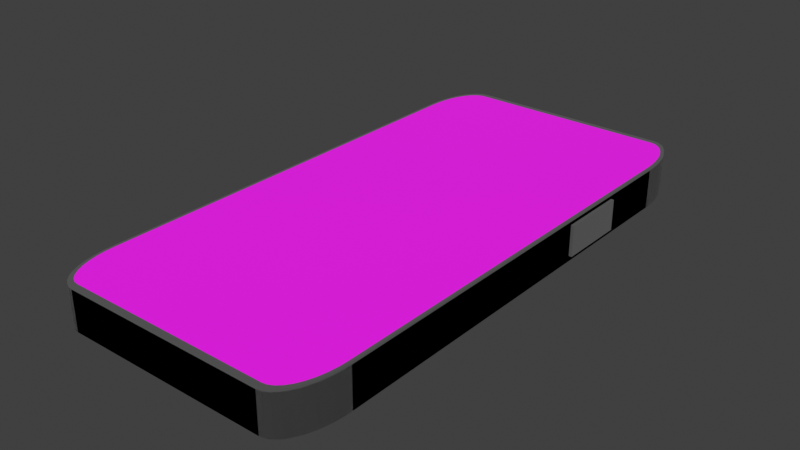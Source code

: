 # Source: phone.blend  (saved by Blender 4.4.32; exported with 4.5.12 LTS)
import bpy
from mathutils import Matrix  # noqa: F401  (used for matrix-valued properties, if any)

bpy.ops.wm.read_factory_settings(use_empty=True)
scene = bpy.context.scene
scene.name = 'Scene'

# ---- collections
col_collection = bpy.data.collections.new('Collection'); scene.collection.children.link(col_collection)

# ---- images (referenced by path relative to the original .blend; pixels are not part of the script)
import os
ASSET_DIR = os.environ.get("B2B_ASSET_DIR", "")  # directory of the original .blend (textures are referenced by path, not embedded)
HERE = os.path.dirname(os.path.abspath(__file__))  # packed textures are extracted next to this script under _unpacked/

def load_image(name, relpath, width, height, colorspace="sRGB"):
    """Load a texture the original file referenced (path relative to the .blend, or extracted next to this script)."""
    p = next((c for c in (os.path.join(HERE, relpath), os.path.join(ASSET_DIR, relpath)) if relpath and os.path.exists(c)), "")
    if p:
        img = bpy.data.images.load(p, check_existing=True)
        img.name = name
    else:  # same state as the original file: an image datablock whose file is absent (Cycles renders it pink)
        img = bpy.data.images.new(name, width, height)
        img.source = "FILE"
        img.filepath = "//" + (relpath or name)
    img.colorspace_settings.name = colorspace
    return img
img_phone_png = load_image('phone.png', 'phone.png', 1024, 1024, 'sRGB')

# ---- materials (node trees are filled in below, after node groups)
mat_phone = bpy.data.materials.new('phone')
mat_phone.alpha_threshold = 0.0
mat_phone.roughness = 0.5
mat_phone.line_color = (0.0, 0.0, 0.0, 1.0)
mat_front = bpy.data.materials.new('front')
mat_back = bpy.data.materials.new('back')

# ---- material node trees
mat_phone.use_nodes = True; mat_phone.node_tree.nodes.clear()
_N = mat_phone.node_tree.nodes; _L = mat_phone.node_tree.links
n0 = _N.new('ShaderNodeOutputMaterial'); n0.name = 'Material Output'; n0.location = (300, 300)
n1 = _N.new('ShaderNodeBsdfPrincipled'); n1.name = 'Principled BSDF'; n1.location = (10, 300)
n1.inputs[0].default_value = (0.0, 0.0, 0.0, 1.0)
n1.inputs[2].default_value = 1.0
n1.inputs[3].default_value = 2.85
n2 = _N.new('ShaderNodeTexImage'); n2.name = 'Image Texture'; n2.location = (-280, 275)
n2.image = img_phone_png
_L.new(n1.outputs[0], n0.inputs[0])
n0.is_active_output = True
mat_front.use_nodes = True; mat_front.node_tree.nodes.clear()
_N = mat_front.node_tree.nodes; _L = mat_front.node_tree.links
n0 = _N.new('ShaderNodeBsdfPrincipled'); n0.name = 'Principled BSDF'; n0.location = (10, 300)
n0.inputs[2].default_value = 1.0
n1 = _N.new('ShaderNodeOutputMaterial'); n1.name = 'Material Output'; n1.location = (300, 300)
n2 = _N.new('ShaderNodeTexImage'); n2.name = 'Image Texture'; n2.location = (-354, 195)
n2.image = img_phone_png
_L.new(n0.outputs[0], n1.inputs[0])
_L.new(n2.outputs[0], n0.inputs[0])
n1.is_active_output = True
mat_back.use_nodes = True; mat_back.node_tree.nodes.clear()
_N = mat_back.node_tree.nodes; _L = mat_back.node_tree.links
n0 = _N.new('ShaderNodeBsdfPrincipled'); n0.name = 'Principled BSDF'; n0.location = (10, 300)
n0.inputs[2].default_value = 1.0
n1 = _N.new('ShaderNodeOutputMaterial'); n1.name = 'Material Output'; n1.location = (300, 300)
n2 = _N.new('ShaderNodeTexImage'); n2.name = 'Image Texture'; n2.location = (-304, 227)
n2.image = img_phone_png
_L.new(n0.outputs[0], n1.inputs[0])
_L.new(n2.outputs[0], n0.inputs[0])
n1.is_active_output = True

# ---- world
world_world = bpy.data.worlds.new('World'); scene.world = world_world
world_world.use_nodes = True; world_world.node_tree.nodes.clear()
_N = world_world.node_tree.nodes; _L = world_world.node_tree.links
n0 = _N.new('ShaderNodeOutputWorld'); n0.name = 'World Output'; n0.location = (300, 300)
n1 = _N.new('ShaderNodeBackground'); n1.name = 'Background'; n1.location = (10, 300)
n1.inputs[0].default_value = (0.05088, 0.05088, 0.05088, 1.0)
_L.new(n1.outputs[0], n0.inputs[0])
n0.is_active_output = True
world_world.color = (0.05088, 0.05088, 0.05088)
world_world.sun_shadow_jitter_overblur = 0.0

# ---- meshes
me_cube = bpy.data.meshes.new('Cube')
me_cube.from_pydata([(0.0, 1.0, -1.0), (0.799, 0.979, 1.0), (1.012, 0.8076, 1.0), (0.9866, 0.8751, 1.0), (0.9651, 0.9047, 1.0), (0.9386, 0.9302, 1.0), (0.8374, 0.9758, 1.0), (0.7999, 1.0, -1.0), (1.036, 0.5096, -0.7378), (0.8409, 0.9965, -1.0), (0.8808, 0.9862, -1.0), (0.9181, 0.9694, -1.0), (0.9519, 0.9466, -1.0), (0.9811, 0.9185, -1.0), (1.005, 0.8859, -1.0), (1.022, 0.8498, -1.0), (1.033, 0.8114, -1.0), (1.015, -0.7708, 1.0), (0.9079, -0.951, 1.0), (0.9386, -0.9302, 1.0), (0.9866, -0.8751, 1.0), (1.036, -0.7718, -1.0), (0.7999, -1.0, -1.0), (1.033, -0.8114, -1.0), (1.022, -0.8498, -1.0), (1.005, -0.8859, -1.0), (0.9811, -0.9185, -1.0), (0.9519, -0.9466, -1.0), (0.9181, -0.9694, -1.0), (0.8808, -0.9862, -1.0), (0.8409, -0.9965, -1.0), (-0.8374, 0.9758, 1.0), (-0.9866, 0.8751, 1.0), (-1.012, 0.8076, 1.0), (-0.7999, 1.0, -1.0), (-1.033, 0.8114, -1.0), (-1.022, 0.8498, -1.0), (-1.005, 0.8859, -1.0), (-0.9811, 0.9185, -1.0), (-0.9519, 0.9466, -1.0), (-0.9181, 0.9694, -1.0), (-0.8808, 0.9862, -1.0), (-0.8409, 0.9965, -1.0), (-1.012, -0.8076, 1.0), (-1.002, -0.8424, 1.0), (-0.9386, -0.9302, 1.0), (-0.8374, -0.9758, 1.0), (-0.7999, -1.0, -1.0), (-0.8409, -0.9965, -1.0), (-0.8808, -0.9862, -1.0), (-0.9181, -0.9694, -1.0), (-0.9519, -0.9466, -1.0), (-0.9811, -0.9185, -1.0), (-1.005, -0.8859, -1.0), (-1.022, -0.8498, -1.0), (-1.033, -0.8114, -1.0), (-0.7999, 1.0, 1.0), (0.0, 1.0, 1.0), (1.033, 0.8114, 1.0), (1.036, 0.5096, 0.7378), (1.022, 0.8498, 1.0), (1.005, 0.8859, 1.0), (0.9811, 0.9185, 1.0), (0.9519, 0.9466, 1.0), (0.9181, 0.9694, 1.0), (0.8808, 0.9862, 1.0), (0.8409, 0.9965, 1.0), (0.7999, 1.0, 1.0), (-0.7999, -1.0, 1.0), (-0.8409, -0.9965, 1.0), (-0.8808, -0.9862, 1.0), (-0.9181, -0.9694, 1.0), (-0.9519, -0.9466, 1.0), (-0.9811, -0.9185, 1.0), (-1.005, -0.8859, 1.0), (-1.022, -0.8498, 1.0), (-1.033, -0.8114, 1.0), (0.8409, -0.9965, 1.0), (0.7999, -1.0, 1.0), (0.8808, -0.9862, 1.0), (0.9181, -0.9694, 1.0), (0.9519, -0.9466, 1.0), (0.9811, -0.9185, 1.0), (1.005, -0.8859, 1.0), (1.022, -0.8498, 1.0), (1.033, -0.8114, 1.0), (1.036, -0.7718, 1.0), (-0.8409, 0.9965, 1.0), (-0.8808, 0.9862, 1.0), (-0.9181, 0.9694, 1.0), (-0.9519, 0.9466, 1.0), (-0.9811, 0.9185, 1.0), (-1.005, 0.8859, 1.0), (-1.022, 0.8498, 1.0), (-1.033, 0.8114, 1.0), (1.015, 0.7708, 1.0), (1.002, 0.8424, 1.0), (-0.799, -0.979, 1.0), (-0.9651, -0.9047, 1.0), (0.799, -0.979, 1.0), (0.9651, -0.9047, 1.0), (1.012, -0.8076, 1.0), (-0.8738, 0.9664, 1.0), (-0.9386, 0.9302, 1.0), (-0.9651, 0.9047, 1.0), (-1.015, 0.7708, 1.0), (-0.799, 0.979, 1.0), (0.0, 0.979, 1.0), (0.9079, 0.951, 1.0), (0.8738, 0.9664, 1.0), (-0.8738, -0.9664, 1.0), (-0.9079, -0.951, 1.0), (-0.9866, -0.8751, 1.0), (-1.015, -0.7708, 1.0), (0.8374, -0.9758, 1.0), (0.8738, -0.9664, 1.0), (1.002, -0.8424, 1.0), (-0.9079, 0.951, 1.0), (-1.002, 0.8424, 1.0), (0.7999, 1.0, 0.8948), (8.989e-11, 1.0, 0.8948), (1.036, 0.7718, 0.8948), (1.033, 0.8114, 0.8948), (1.022, 0.8498, 0.8948), (1.005, 0.8859, 0.8948), (0.9811, 0.9185, 0.8948), (0.9519, 0.9466, 0.8948), (0.9181, 0.9694, 0.8948), (0.8808, 0.9862, 0.8948), (0.8409, 0.9965, 0.8948), (-0.8409, -0.9965, 0.8948), (-0.7999, -1.0, 0.8948), (-0.8808, -0.9862, 0.8948), (-0.9181, -0.9694, 0.8948), (-0.9519, -0.9466, 0.8948), (-0.9811, -0.9185, 0.8948), (-1.005, -0.8859, 0.8948), (-1.022, -0.8498, 0.8948), (-1.033, -0.8114, 0.8948), (-1.036, -0.7718, 0.8948), (0.7999, -1.0, 0.8948), (0.8409, -0.9965, 0.8948), (0.8808, -0.9862, 0.8948), (0.9181, -0.9694, 0.8948), (0.9519, -0.9466, 0.8948), (0.9811, -0.9185, 0.8948), (1.005, -0.8859, 0.8948), (1.022, -0.8498, 0.8948), (1.033, -0.8114, 0.8948), (1.036, -0.7718, 0.8948), (-0.7999, 1.0, 0.8948), (-0.8409, 0.9965, 0.8948), (-0.8808, 0.9862, 0.8948), (-0.9181, 0.9694, 0.8948), (-0.9519, 0.9466, 0.8948), (-0.9811, 0.9185, 0.8948), (-1.005, 0.8859, 0.8948), (-1.022, 0.8498, 0.8948), (-1.033, 0.8114, 0.8948), (-1.036, 0.7718, 0.8948), (1.036, 0.2622, -0.7378), (1.036, 0.2622, 0.7378), (1.015, 0.0, 1.0), (1.036, 0.0, 0.8948), (-1.036, -0.7718, 1.0), (-1.036, -0.7718, -1.0), (-1.036, 0.7718, -1.0), (-1.036, 0.7718, 1.0), (-1.036, 0.6251, -0.4776), (-1.036, 0.631, -0.4717), (-1.036, 0.6326, -0.4834), (-1.036, 0.6259, -0.4776), (-1.036, 0.6268, -0.4774), (-1.036, 0.6276, -0.4771), (-1.036, 0.6283, -0.4767), (-1.036, 0.629, -0.4762), (-1.036, 0.6296, -0.4756), (-1.036, 0.6301, -0.4749), (-1.036, 0.6305, -0.4741), (-1.036, 0.6308, -0.4733), (-1.036, 0.631, -0.4725), (-1.036, 0.1322, -0.4717), (-1.036, 0.1382, -0.4776), (-1.036, 0.1271, -0.4806), (-1.036, 0.1323, -0.4725), (-1.036, 0.1325, -0.4733), (-1.036, 0.1328, -0.4741), (-1.036, 0.1332, -0.4749), (-1.036, 0.1337, -0.4756), (-1.036, 0.1343, -0.4762), (-1.036, 0.135, -0.4767), (-1.036, 0.1357, -0.4771), (-1.036, 0.1365, -0.4774), (-1.036, 0.1373, -0.4776), (-1.036, 0.1382, 0.4776), (-1.036, 0.1322, 0.4717), (-1.036, 0.1271, 0.4806), (-1.036, 0.1373, 0.4776), (-1.036, 0.1365, 0.4774), (-1.036, 0.1357, 0.4771), (-1.036, 0.135, 0.4767), (-1.036, 0.1343, 0.4762), (-1.036, 0.1337, 0.4756), (-1.036, 0.1332, 0.4749), (-1.036, 0.1328, 0.4741), (-1.036, 0.1325, 0.4733), (-1.036, 0.1323, 0.4725), (-1.036, 0.631, 0.4717), (-1.036, 0.6251, 0.4776), (-1.036, 0.6326, 0.4834), (-1.036, 0.631, 0.4725), (-1.036, 0.6308, 0.4733), (-1.036, 0.6305, 0.4741), (-1.036, 0.6301, 0.4749), (-1.036, 0.6296, 0.4756), (-1.036, 0.629, 0.4762), (-1.036, 0.6283, 0.4767), (-1.036, 0.6276, 0.4771), (-1.036, 0.6268, 0.4774), (-1.036, 0.6259, 0.4776), (-1.064, 0.1322, 0.4717), (-1.064, 0.1382, 0.4776), (-1.064, 0.1323, 0.4725), (-1.064, 0.1325, 0.4733), (-1.064, 0.1328, 0.4741), (-1.064, 0.1332, 0.4749), (-1.064, 0.1337, 0.4756), (-1.064, 0.1343, 0.4762), (-1.064, 0.135, 0.4767), (-1.064, 0.1357, 0.4771), (-1.064, 0.1365, 0.4774), (-1.064, 0.1373, 0.4776), (-1.064, 0.1382, -0.4776), (-1.064, 0.1322, -0.4717), (-1.064, 0.1373, -0.4776), (-1.064, 0.1365, -0.4774), (-1.064, 0.1357, -0.4771), (-1.064, 0.135, -0.4767), (-1.064, 0.1343, -0.4762), (-1.064, 0.1337, -0.4756), (-1.064, 0.1332, -0.4749), (-1.064, 0.1328, -0.4741), (-1.064, 0.1325, -0.4733), (-1.064, 0.1323, -0.4725), (-1.064, 0.631, -0.4717), (-1.064, 0.6251, -0.4776), (-1.064, 0.631, -0.4725), (-1.064, 0.6308, -0.4733), (-1.064, 0.6305, -0.4741), (-1.064, 0.6301, -0.4749), (-1.064, 0.6296, -0.4756), (-1.064, 0.629, -0.4762), (-1.064, 0.6283, -0.4767), (-1.064, 0.6276, -0.4771), (-1.064, 0.6268, -0.4774), (-1.064, 0.6259, -0.4776), (-1.064, 0.6251, 0.4776), (-1.064, 0.631, 0.4717), (-1.064, 0.6259, 0.4776), (-1.064, 0.6268, 0.4774), (-1.064, 0.6276, 0.4771), (-1.064, 0.6283, 0.4767), (-1.064, 0.629, 0.4762), (-1.064, 0.6296, 0.4756), (-1.064, 0.6301, 0.4749), (-1.064, 0.6305, 0.4741), (-1.064, 0.6308, 0.4733), (-1.064, 0.631, 0.4725), (1.036, 0.7718, 1.0), (1.036, 0.7718, -1.0), (1.036, 0.0, -1.0), (1.036, 0.0, 1.0), (1.059, 0.5096, 0.7378), (1.059, 0.5096, -0.7378), (1.059, 0.2622, -0.7378), (1.059, 0.2622, 0.7378), (0.7999, 1.0, -0.9613), (1.339e-10, 1.0, -0.9613), (1.036, 0.7718, -0.9613), (1.033, 0.8114, -0.9613), (1.022, 0.8498, -0.9613), (1.005, 0.8859, -0.9613), (0.9811, 0.9185, -0.9613), (0.9519, 0.9466, -0.9613), (0.9181, 0.9694, -0.9613), (0.8808, 0.9862, -0.9613), (0.8409, 0.9965, -0.9613), (-0.8409, -0.9965, -0.9613), (-0.7999, -1.0, -0.9613), (-0.8808, -0.9862, -0.9613), (-0.9181, -0.9694, -0.9613), (-0.9519, -0.9466, -0.9613), (-0.9811, -0.9185, -0.9613), (-1.005, -0.8859, -0.9613), (-1.022, -0.8498, -0.9613), (-1.033, -0.8114, -0.9613), (-1.036, -0.7718, -0.9613), (0.7999, -1.0, -0.9613), (0.8409, -0.9965, -0.9613), (0.8808, -0.9862, -0.9613), (0.9181, -0.9694, -0.9613), (0.9519, -0.9466, -0.9613), (0.9811, -0.9185, -0.9613), (1.005, -0.8859, -0.9613), (1.022, -0.8498, -0.9613), (1.033, -0.8114, -0.9613), (1.036, -0.7718, -0.9613), (-0.7999, 1.0, -0.9613), (-0.8409, 0.9965, -0.9613), (-0.8808, 0.9862, -0.9613), (-0.9181, 0.9694, -0.9613), (-0.9519, 0.9466, -0.9613), (-0.9811, 0.9185, -0.9613), (-1.005, 0.8859, -0.9613), (-1.022, 0.8498, -0.9613), (-1.033, 0.8114, -0.9613), (-1.036, 0.7718, -0.9613), (1.036, 0.0, -0.9613)], [], [(12, 13, 125, 126), (232, 234, 235, 236, 237, 238, 239, 240, 241, 242, 243, 233, 220, 222, 223, 224, 225, 226, 227, 228, 229, 230, 231, 221, 256, 258, 259, 260, 261, 262, 263, 264, 265, 266, 267, 257, 244, 246, 247, 248, 249, 250, 251, 252, 253, 254, 255, 245), (34, 56, 57, 0), (22, 78, 68, 47), (270, 271, 86, 21), (268, 269, 16, 58), (58, 16, 15, 60), (60, 15, 14, 61), (61, 14, 13, 62), (62, 13, 12, 63), (63, 12, 11, 64), (64, 11, 10, 65), (65, 10, 9, 66), (66, 9, 7, 67), (47, 68, 69, 48), (48, 69, 70, 49), (49, 70, 71, 50), (50, 71, 72, 51), (51, 72, 73, 52), (52, 73, 74, 53), (53, 74, 75, 54), (54, 75, 76, 55), (55, 76, 164, 165), (78, 22, 30, 77), (77, 30, 29, 79), (79, 29, 28, 80), (80, 28, 27, 81), (81, 27, 26, 82), (82, 26, 25, 83), (83, 25, 24, 84), (84, 24, 23, 85), (85, 23, 21, 86), (56, 34, 42, 87), (87, 42, 41, 88), (88, 41, 40, 89), (89, 40, 39, 90), (90, 39, 38, 91), (91, 38, 37, 92), (92, 37, 36, 93), (93, 36, 35, 94), (94, 35, 166, 167), (0, 57, 67, 7), (106, 107, 57, 56), (2, 95, 268, 58), (96, 2, 58, 60), (3, 96, 60, 61), (4, 3, 61, 62), (5, 4, 62, 63), (108, 5, 63, 64), (109, 108, 64, 65), (6, 109, 65, 66), (1, 6, 66, 67), (97, 46, 69, 68), (46, 110, 70, 69), (110, 111, 71, 70), (111, 45, 72, 71), (45, 98, 73, 72), (98, 112, 74, 73), (112, 44, 75, 74), (44, 43, 76, 75), (43, 113, 164, 76), (114, 99, 78, 77), (115, 114, 77, 79), (18, 115, 79, 80), (19, 18, 80, 81), (100, 19, 81, 82), (20, 100, 82, 83), (116, 20, 83, 84), (101, 116, 84, 85), (17, 101, 85, 86), (31, 106, 56, 87), (102, 31, 87, 88), (117, 102, 88, 89), (103, 117, 89, 90), (104, 103, 90, 91), (32, 104, 91, 92), (118, 32, 92, 93), (33, 118, 93, 94), (105, 33, 94, 167), (107, 1, 67, 57), (162, 17, 86, 271), (113, 105, 167, 164), (99, 97, 68, 78), (95, 2, 96, 3, 4, 5, 108, 109, 6, 1, 107, 106, 31, 102, 117, 103, 104, 32, 118, 33, 105, 113, 43, 44, 112, 98, 45, 111, 110, 46, 97, 99, 114, 115, 18, 19, 100, 20, 116, 101, 17, 162), (125, 124, 281, 282), (51, 52, 135, 134), (39, 40, 153, 154), (47, 48, 130, 131), (21, 23, 148, 149), (16, 269, 121, 122), (166, 35, 158, 159), (26, 27, 144, 145), (11, 12, 126, 127), (52, 53, 136, 135), (38, 39, 154, 155), (30, 22, 140, 141), (34, 0, 120, 150), (15, 16, 122, 123), (48, 49, 132, 130), (42, 34, 150, 151), (25, 26, 145, 146), (10, 11, 127, 128), (270, 21, 149, 163), (53, 54, 137, 136), (37, 38, 155, 156), (29, 30, 141, 142), (14, 15, 123, 124), (49, 50, 133, 132), (41, 42, 151, 152), (24, 25, 146, 147), (9, 10, 128, 129), (54, 55, 138, 137), (36, 37, 156, 157), (28, 29, 142, 143), (165, 166, 159, 139), (13, 14, 124, 125), (50, 51, 134, 133), (0, 7, 119, 120), (40, 41, 152, 153), (22, 47, 131, 140), (23, 24, 147, 148), (7, 9, 129, 119), (55, 165, 139, 138), (35, 36, 157, 158), (27, 28, 143, 144), (269, 270, 163, 121), (95, 162, 271, 268), (161, 160, 274, 275), (209, 208, 194, 196, 164, 167), (168, 182, 232, 245), (194, 208, 256, 221), (181, 195, 220, 233), (196, 195, 181, 183, 165, 164), (183, 182, 168, 170, 166, 165), (170, 169, 207, 209, 167, 166), (168, 171, 170), (171, 172, 170), (172, 173, 170), (173, 174, 170), (174, 175, 170), (175, 176, 170), (176, 177, 170), (177, 178, 170), (178, 179, 170), (179, 180, 170), (180, 169, 170), (181, 184, 183), (184, 185, 183), (185, 186, 183), (186, 187, 183), (187, 188, 183), (188, 189, 183), (189, 190, 183), (190, 191, 183), (191, 192, 183), (192, 193, 183), (193, 182, 183), (194, 197, 196), (197, 198, 196), (198, 199, 196), (199, 200, 196), (200, 201, 196), (201, 202, 196), (202, 203, 196), (203, 204, 196), (204, 205, 196), (205, 206, 196), (206, 195, 196), (207, 210, 209), (210, 211, 209), (211, 212, 209), (212, 213, 209), (213, 214, 209), (214, 215, 209), (215, 216, 209), (216, 217, 209), (217, 218, 209), (218, 219, 209), (219, 208, 209), (207, 257, 267, 210), (210, 267, 266, 211), (211, 266, 265, 212), (212, 265, 264, 213), (213, 264, 263, 214), (214, 263, 262, 215), (215, 262, 261, 216), (216, 261, 260, 217), (217, 260, 259, 218), (218, 259, 258, 219), (219, 258, 256, 208), (220, 195, 206, 222), (222, 206, 205, 223), (223, 205, 204, 224), (224, 204, 203, 225), (225, 203, 202, 226), (226, 202, 201, 227), (227, 201, 200, 228), (228, 200, 199, 229), (229, 199, 198, 230), (230, 198, 197, 231), (231, 197, 194, 221), (232, 182, 193, 234), (234, 193, 192, 235), (235, 192, 191, 236), (236, 191, 190, 237), (237, 190, 189, 238), (238, 189, 188, 239), (239, 188, 187, 240), (240, 187, 186, 241), (241, 186, 185, 242), (242, 185, 184, 243), (243, 184, 181, 233), (244, 169, 180, 246), (246, 180, 179, 247), (247, 179, 178, 248), (248, 178, 177, 249), (249, 177, 176, 250), (250, 176, 175, 251), (251, 175, 174, 252), (252, 174, 173, 253), (253, 173, 172, 254), (254, 172, 171, 255), (255, 171, 168, 245), (207, 169, 244, 257), (59, 8, 269, 268), (8, 160, 270, 269), (161, 59, 268, 271), (160, 161, 271, 270), (273, 272, 275, 274), (160, 8, 273, 274), (59, 161, 275, 272), (8, 59, 272, 273), (316, 315, 314, 313, 312, 311, 310, 309, 308, 307, 277, 276, 286, 285, 284, 283, 282, 281, 280, 279, 278, 317, 306, 305, 304, 303, 302, 301, 300, 299, 298, 297, 288, 287, 289, 290, 291, 292, 293, 294, 295, 296), (154, 153, 310, 311), (138, 139, 296, 295), (126, 125, 282, 283), (155, 154, 311, 312), (141, 140, 297, 298), (127, 126, 283, 284), (156, 155, 312, 313), (163, 149, 306, 317), (142, 141, 298, 299), (128, 127, 284, 285), (157, 156, 313, 314), (143, 142, 299, 300), (129, 128, 285, 286), (158, 157, 314, 315), (144, 143, 300, 301), (119, 129, 286, 276), (159, 158, 315, 316), (145, 144, 301, 302), (131, 130, 287, 288), (150, 120, 277, 307), (146, 145, 302, 303), (130, 132, 289, 287), (121, 163, 317, 278), (147, 146, 303, 304), (132, 133, 290, 289), (139, 159, 316, 296), (148, 147, 304, 305), (133, 134, 291, 290), (140, 131, 288, 297), (120, 119, 276, 277), (149, 148, 305, 306), (134, 135, 292, 291), (122, 121, 278, 279), (151, 150, 307, 308), (135, 136, 293, 292), (123, 122, 279, 280), (152, 151, 308, 309), (136, 137, 294, 293), (124, 123, 280, 281), (153, 152, 309, 310), (137, 138, 295, 294)])
me_cube.polygons.foreach_set('material_index', [0, 0, 0, 0, 0, 0, 0, 0, 0, 0, 0, 0, 0, 0, 0, 0, 0, 0, 0, 0, 0, 0, 0, 0, 0, 0, 0, 0, 0, 0, 0, 0, 0, 0, 0, 0, 0, 0, 0, 0, 0, 0, 0, 0, 0, 0, 0, 0, 0, 0, 0, 0, 0, 0, 0, 0, 0, 0, 0, 0, 0, 0, 0, 0, 0, 0, 0, 0, 0, 0, 0, 0, 0, 0, 0, 0, 0, 0, 0, 0, 0, 0, 0, 1, 0, 0, 0, 0, 0, 0, 0, 0, 0, 0, 0, 0, 0, 0, 0, 0, 0, 0, 0, 0, 0, 0, 0, 0, 0, 0, 0, 0, 0, 0, 0, 0, 0, 0, 0, 0, 0, 0, 0, 0, 0, 0, 0, 0, 0, 0, 0, 0, 0, 0, 0, 0, 0, 0, 0, 0, 0, 0, 0, 0, 0, 0, 0, 0, 0, 0, 0, 0, 0, 0, 0, 0, 0, 0, 0, 0, 0, 0, 0, 0, 0, 0, 0, 0, 0, 0, 0, 0, 0, 0, 0, 0, 0, 0, 0, 0, 0, 0, 0, 0, 0, 0, 0, 0, 0, 0, 0, 0, 0, 0, 0, 0, 0, 0, 0, 0, 0, 0, 0, 0, 0, 0, 0, 0, 0, 0, 0, 0, 0, 0, 0, 0, 0, 0, 0, 0, 0, 0, 0, 0, 0, 0, 0, 0, 0, 0, 0, 0, 2, 0, 0, 0, 0, 0, 0, 0, 0, 0, 0, 0, 0, 0, 0, 0, 0, 0, 0, 0, 0, 0, 0, 0, 0, 0, 0, 0, 0, 0, 0, 0, 0, 0, 0, 0, 0, 0, 0, 0, 0, 0])
_uv = me_cube.uv_layers.new(name='UVMap')
_uv.uv.foreach_set('vector', [0.375, 0.4898, 0.375, 0.5102, 0.375, 0.5102, 0.375, 0.4898, 0.4403, 0.09457, 0.4403, 0.09446, 0.4403, 0.09436, 0.4403, 0.09426, 0.4403, 0.09417, 0.4404, 0.09408, 0.4406, 0.09389, 0.4406, 0.09386, 0.4407, 0.09385, 0.4408, 0.09383, 0.4409, 0.09383, 0.441, 0.09382, 0.559, 0.09382, 0.5591, 0.09383, 0.5592, 0.09383, 0.5593, 0.09385, 0.5594, 0.09386, 0.5594, 0.09389, 0.5596, 0.09408, 0.5597, 0.09417, 0.5597, 0.09426, 0.5597, 0.09436, 0.5597, 0.09446, 0.5597, 0.09457, 0.5597, 0.1554, 0.5597, 0.1555, 0.5597, 0.1556, 0.5597, 0.1557, 0.5597, 0.1558, 0.5596, 0.1559, 0.5594, 0.1561, 0.5594, 0.1561, 0.5593, 0.1562, 0.5592, 0.1562, 0.5591, 0.1562, 0.559, 0.1562, 0.441, 0.1562, 0.4409, 0.1562, 0.4408, 0.1562, 0.4407, 0.1562, 0.4406, 0.1561, 0.4406, 0.1561, 0.4404, 0.1559, 0.4403, 0.1558, 0.4403, 0.1557, 0.4403, 0.1556, 0.4403, 0.1555, 0.4403, 0.1554, 0.375, 0.2785, 0.625, 0.2785, 0.625, 0.375, 0.375, 0.375, 0.375, 0.7785, 0.625, 0.7785, 0.625, 0.9715, 0.375, 0.9715, 0.375, 0.625, 0.625, 0.625, 0.625, 0.7215, 0.375, 0.7215, 0.625, 0.5285, 0.375, 0.5285, 0.375, 0.5236, 0.625, 0.5236, 0.625, 0.5236, 0.375, 0.5236, 0.375, 0.5188, 0.625, 0.5188, 0.625, 0.5188, 0.375, 0.5188, 0.375, 0.5143, 0.625, 0.5143, 0.625, 0.5143, 0.375, 0.5143, 0.375, 0.5102, 0.625, 0.5102, 0.625, 0.5102, 0.375, 0.5102, 0.375, 0.4898, 0.625, 0.4898, 0.625, 0.4898, 0.375, 0.4898, 0.375, 0.4857, 0.625, 0.4857, 0.625, 0.4857, 0.375, 0.4857, 0.375, 0.4812, 0.625, 0.4812, 0.625, 0.4812, 0.375, 0.4812, 0.375, 0.4764, 0.625, 0.4764, 0.625, 0.4764, 0.375, 0.4764, 0.375, 0.4715, 0.625, 0.4715, 0.375, 0.9715, 0.625, 0.9715, 0.625, 0.9764, 0.375, 0.9764, 0.375, 0.9764, 0.625, 0.9764, 0.625, 0.9812, 0.375, 0.9812, 0.375, 0.9812, 0.625, 0.9812, 0.625, 0.9857, 0.375, 0.9857, 0.375, 0.9857, 0.625, 0.9857, 0.625, 1.0, 0.375, 1.0, 0.375, 0.0, 0.625, 0.0, 0.625, 0.01019, 0.375, 0.01019, 0.375, 0.01019, 0.625, 0.01019, 0.625, 0.01426, 0.375, 0.01426, 0.375, 0.01426, 0.625, 0.01426, 0.625, 0.01877, 0.375, 0.01877, 0.375, 0.01877, 0.625, 0.01877, 0.625, 0.02357, 0.375, 0.02357, 0.375, 0.02357, 0.625, 0.02357, 0.625, 0.02853, 0.375, 0.02853, 0.625, 0.7785, 0.375, 0.7785, 0.375, 0.7736, 0.625, 0.7736, 0.625, 0.7736, 0.375, 0.7736, 0.375, 0.7688, 0.625, 0.7688, 0.625, 0.7688, 0.375, 0.7688, 0.375, 0.7643, 0.625, 0.7643, 0.625, 0.7643, 0.375, 0.7643, 0.375, 0.7602, 0.625, 0.7602, 0.625, 0.7602, 0.375, 0.7602, 0.375, 0.7398, 0.625, 0.7398, 0.625, 0.7398, 0.375, 0.7398, 0.375, 0.7357, 0.625, 0.7357, 0.625, 0.7357, 0.375, 0.7357, 0.375, 0.7312, 0.625, 0.7312, 0.625, 0.7312, 0.375, 0.7312, 0.375, 0.7264, 0.625, 0.7264, 0.625, 0.7264, 0.375, 0.7264, 0.375, 0.7215, 0.625, 0.7215, 0.625, 0.2785, 0.375, 0.2785, 0.375, 0.2736, 0.625, 0.2736, 0.625, 0.2736, 0.375, 0.2736, 0.375, 0.2688, 0.625, 0.2688, 0.625, 0.2688, 0.375, 0.2688, 0.375, 0.2643, 0.625, 0.2643, 0.625, 0.2643, 0.375, 0.2643, 0.375, 0.2602, 0.625, 0.2602, 0.625, 0.2602, 0.375, 0.2602, 0.375, 0.2398, 0.625, 0.2398, 0.625, 0.2398, 0.375, 0.2398, 0.375, 0.2357, 0.625, 0.2357, 0.625, 0.2357, 0.375, 0.2357, 0.375, 0.2312, 0.625, 0.2312, 0.625, 0.2312, 0.375, 0.2312, 0.375, 0.2264, 0.625, 0.2264, 0.625, 0.2264, 0.375, 0.2264, 0.375, 0.2215, 0.625, 0.2215, 0.375, 0.375, 0.625, 0.375, 0.625, 0.4715, 0.375, 0.4715, 0.8464, 0.5026, 0.75, 0.5026, 0.75, 0.5, 0.8465, 0.5, 0.6279, 0.524, 0.6275, 0.5286, 0.625, 0.5285, 0.6254, 0.5236, 0.6291, 0.5197, 0.6279, 0.524, 0.6254, 0.5236, 0.6267, 0.5188, 0.631, 0.5156, 0.6291, 0.5197, 0.6267, 0.5188, 0.6288, 0.5143, 0.6336, 0.5119, 0.631, 0.5156, 0.6288, 0.5143, 0.6317, 0.5102, 0.6368, 0.5087, 0.6336, 0.5119, 0.6317, 0.5102, 0.6352, 0.5067, 0.6405, 0.5061, 0.6368, 0.5087, 0.6352, 0.5067, 0.6393, 0.5038, 0.6446, 0.5042, 0.6405, 0.5061, 0.6393, 0.5038, 0.6438, 0.5017, 0.649, 0.503, 0.6446, 0.5042, 0.6438, 0.5017, 0.6486, 0.5004, 0.6536, 0.5026, 0.649, 0.503, 0.6486, 0.5004, 0.6535, 0.5, 0.8464, 0.7474, 0.851, 0.747, 0.8514, 0.7496, 0.8465, 0.75, 0.851, 0.747, 0.8554, 0.7458, 0.8562, 0.7483, 0.8514, 0.7496, 0.8554, 0.7458, 0.8595, 0.7439, 0.8607, 0.7462, 0.8562, 0.7483, 0.8595, 0.7439, 0.8632, 0.7413, 0.8648, 0.7433, 0.8607, 0.7462, 0.8632, 0.7413, 0.8664, 0.7381, 0.8683, 0.7398, 0.8648, 0.7433, 0.8664, 0.7381, 0.869, 0.7344, 0.8712, 0.7357, 0.8683, 0.7398, 0.869, 0.7344, 0.8709, 0.7303, 0.8733, 0.7312, 0.8712, 0.7357, 0.8709, 0.7303, 0.8721, 0.726, 0.8746, 0.7264, 0.8733, 0.7312, 0.8721, 0.726, 0.8725, 0.7214, 0.875, 0.7215, 0.8746, 0.7264, 0.649, 0.747, 0.6536, 0.7474, 0.6535, 0.75, 0.6486, 0.7496, 0.6446, 0.7458, 0.649, 0.747, 0.6486, 0.7496, 0.6438, 0.7483, 0.6405, 0.7439, 0.6446, 0.7458, 0.6438, 0.7483, 0.6393, 0.7462, 0.6368, 0.7413, 0.6405, 0.7439, 0.6393, 0.7462, 0.6352, 0.7433, 0.6336, 0.7381, 0.6368, 0.7413, 0.6352, 0.7433, 0.6317, 0.7398, 0.631, 0.7344, 0.6336, 0.7381, 0.6317, 0.7398, 0.6288, 0.7357, 0.6291, 0.7303, 0.631, 0.7344, 0.6288, 0.7357, 0.6267, 0.7312, 0.6279, 0.726, 0.6291, 0.7303, 0.6267, 0.7312, 0.6254, 0.7264, 0.6275, 0.7214, 0.6279, 0.726, 0.6254, 0.7264, 0.625, 0.7215, 0.851, 0.503, 0.8464, 0.5026, 0.8465, 0.5, 0.8514, 0.5004, 0.8554, 0.5042, 0.851, 0.503, 0.8514, 0.5004, 0.8562, 0.5017, 0.8595, 0.5061, 0.8554, 0.5042, 0.8562, 0.5017, 0.8607, 0.5038, 0.8632, 0.5087, 0.8595, 0.5061, 0.8607, 0.5038, 0.8648, 0.5067, 0.8664, 0.5119, 0.8632, 0.5087, 0.8648, 0.5067, 0.8683, 0.5102, 0.869, 0.5156, 0.8664, 0.5119, 0.8683, 0.5102, 0.8712, 0.5143, 0.8709, 0.5197, 0.869, 0.5156, 0.8712, 0.5143, 0.8733, 0.5188, 0.8721, 0.524, 0.8709, 0.5197, 0.8733, 0.5188, 0.8746, 0.5236, 0.8725, 0.5286, 0.8721, 0.524, 0.8746, 0.5236, 0.875, 0.5285, 0.75, 0.5026, 0.6536, 0.5026, 0.6535, 0.5, 0.75, 0.5, 0.6275, 0.625, 0.6275, 0.7214, 0.625, 0.7215, 0.625, 0.625, 0.8725, 0.7214, 0.8725, 0.5286, 0.875, 0.5285, 0.875, 0.7215, 0.6536, 0.7474, 0.8464, 0.7474, 0.8465, 0.75, 0.6535, 0.75, 0.4898, 0.8879, 0.489, 0.9064, 0.4867, 0.9239, 0.483, 0.9403, 0.4779, 0.9551, 0.4716, 0.968, 0.4643, 0.9784, 0.4563, 0.9862, 0.4476, 0.9909, 0.4385, 0.9925, 0.2494, 0.9925, 0.06015, 0.9925, 0.05106, 0.9909, 0.04245, 0.9861, 0.03437, 0.9784, 0.02709, 0.968, 0.02081, 0.9551, 0.01573, 0.9403, 0.01199, 0.9238, 0.009706, 0.9064, 0.008918, 0.8879, 0.008959, 0.1132, 0.00975, 0.09466, 0.01204, 0.07719, 0.01578, 0.06077, 0.02086, 0.04591, 0.02714, 0.03305, 0.03442, 0.02261, 0.0425, 0.0149, 0.05111, 0.01018, 0.06021, 0.008546, 0.4386, 0.008566, 0.4477, 0.0102, 0.4563, 0.01492, 0.4644, 0.02263, 0.4717, 0.03308, 0.4779, 0.04593, 0.483, 0.06079, 0.4868, 0.07721, 0.489, 0.09469, 0.4898, 0.1132, 0.4898, 0.5005, 0.375, 0.5102, 0.375, 0.5143, 0.375, 0.5143, 0.375, 0.5102, 0.375, 0.0, 0.375, 0.01019, 0.375, 0.01019, 0.375, 0.0, 0.375, 0.2602, 0.375, 0.2643, 0.375, 0.2643, 0.375, 0.2602, 0.375, 0.9715, 0.375, 0.9764, 0.375, 0.9764, 0.375, 0.9715, 0.375, 0.7215, 0.375, 0.7264, 0.375, 0.7264, 0.375, 0.7215, 0.375, 0.5236, 0.375, 0.5285, 0.375, 0.5285, 0.375, 0.5236, 0.375, 0.2215, 0.375, 0.2264, 0.375, 0.2264, 0.375, 0.2215, 0.375, 0.7398, 0.375, 0.7602, 0.375, 0.7602, 0.375, 0.7398, 0.375, 0.4857, 0.375, 0.4898, 0.375, 0.4898, 0.375, 0.4857, 0.375, 0.01019, 0.375, 0.01426, 0.375, 0.01426, 0.375, 0.01019, 0.375, 0.2398, 0.375, 0.2602, 0.375, 0.2602, 0.375, 0.2398, 0.375, 0.7736, 0.375, 0.7785, 0.375, 0.7785, 0.375, 0.7736, 0.375, 0.2785, 0.375, 0.375, 0.375, 0.375, 0.375, 0.2785, 0.375, 0.5188, 0.375, 0.5236, 0.375, 0.5236, 0.375, 0.5188, 0.375, 0.9764, 0.375, 0.9812, 0.375, 0.9812, 0.375, 0.9764, 0.375, 0.2736, 0.375, 0.2785, 0.375, 0.2785, 0.375, 0.2736, 0.375, 0.7357, 0.375, 0.7398, 0.375, 0.7398, 0.375, 0.7357, 0.375, 0.4812, 0.375, 0.4857, 0.375, 0.4857, 0.375, 0.4812, 0.375, 0.625, 0.375, 0.7215, 0.375, 0.7215, 0.375, 0.625, 0.375, 0.01426, 0.375, 0.01877, 0.375, 0.01877, 0.375, 0.01426, 0.375, 0.2357, 0.375, 0.2398, 0.375, 0.2398, 0.375, 0.2357, 0.375, 0.7688, 0.375, 0.7736, 0.375, 0.7736, 0.375, 0.7688, 0.375, 0.5143, 0.375, 0.5188, 0.375, 0.5188, 0.375, 0.5143, 0.375, 0.9812, 0.375, 0.9857, 0.375, 0.9857, 0.375, 0.9812, 0.375, 0.2688, 0.375, 0.2736, 0.375, 0.2736, 0.375, 0.2688, 0.375, 0.7312, 0.375, 0.7357, 0.375, 0.7357, 0.375, 0.7312, 0.375, 0.4764, 0.375, 0.4812, 0.375, 0.4812, 0.375, 0.4764, 0.375, 0.01877, 0.375, 0.02357, 0.375, 0.02357, 0.375, 0.01877, 0.375, 0.2312, 0.375, 0.2357, 0.375, 0.2357, 0.375, 0.2312, 0.375, 0.7643, 0.375, 0.7688, 0.375, 0.7688, 0.375, 0.7643, 0.375, 0.02853, 0.375, 0.2215, 0.375, 0.2215, 0.375, 0.02853, 0.375, 0.5102, 0.375, 0.5143, 0.375, 0.5143, 0.375, 0.5102, 0.375, 0.9857, 0.375, 1.0, 0.375, 1.0, 0.375, 0.9857, 0.375, 0.375, 0.375, 0.4715, 0.375, 0.4715, 0.375, 0.375, 0.375, 0.2643, 0.375, 0.2688, 0.375, 0.2688, 0.375, 0.2643, 0.375, 0.7785, 0.375, 0.9715, 0.375, 0.9715, 0.375, 0.7785, 0.375, 0.7264, 0.375, 0.7312, 0.375, 0.7312, 0.375, 0.7264, 0.375, 0.4715, 0.375, 0.4764, 0.375, 0.4764, 0.375, 0.4715, 0.375, 0.02357, 0.375, 0.02853, 0.375, 0.02853, 0.375, 0.02357, 0.375, 0.2264, 0.375, 0.2312, 0.375, 0.2312, 0.375, 0.2264, 0.375, 0.7602, 0.375, 0.7643, 0.375, 0.7643, 0.375, 0.7602, 0.375, 0.5285, 0.375, 0.625, 0.375, 0.625, 0.375, 0.5285, 0.6275, 0.5286, 0.6275, 0.625, 0.625, 0.625, 0.625, 0.5285, 0.5922, 0.5922, 0.4078, 0.5922, 0.4078, 0.5922, 0.5922, 0.5922, 0.5604, 0.1569, 0.5597, 0.1554, 0.5597, 0.09457, 0.5601, 0.09345, 0.625, 0.02853, 0.625, 0.2215, 0.4403, 0.1554, 0.4403, 0.09457, 0.4403, 0.09457, 0.4403, 0.1554, 0.5597, 0.09457, 0.5597, 0.1554, 0.5597, 0.1554, 0.5597, 0.09457, 0.441, 0.09382, 0.559, 0.09382, 0.559, 0.09382, 0.441, 0.09382, 0.5601, 0.09345, 0.559, 0.09382, 0.441, 0.09382, 0.4399, 0.09345, 0.375, 0.02853, 0.625, 0.02853, 0.4399, 0.09345, 0.4403, 0.09457, 0.4403, 0.1554, 0.4396, 0.1569, 0.375, 0.2215, 0.375, 0.02853, 0.4396, 0.1569, 0.441, 0.1562, 0.559, 0.1562, 0.5604, 0.1569, 0.625, 0.2215, 0.375, 0.2215, 0.4403, 0.1554, 0.4403, 0.1555, 0.4396, 0.1569, 0.4403, 0.1555, 0.4403, 0.1556, 0.4396, 0.1569, 0.4403, 0.1556, 0.4403, 0.1557, 0.4396, 0.1569, 0.4403, 0.1557, 0.4403, 0.1558, 0.4396, 0.1569, 0.4403, 0.1558, 0.4403, 0.1559, 0.4396, 0.1569, 0.4403, 0.1559, 0.4403, 0.156, 0.4396, 0.1569, 0.4403, 0.156, 0.4403, 0.1561, 0.4396, 0.1569, 0.4403, 0.1561, 0.4403, 0.1561, 0.4396, 0.1569, 0.4403, 0.1561, 0.4403, 0.1561, 0.4396, 0.1569, 0.4403, 0.1561, 0.4403, 0.1562, 0.4396, 0.1569, 0.4403, 0.1562, 0.4403, 0.1562, 0.4396, 0.1569, 0.441, 0.09382, 0.4409, 0.09382, 0.4399, 0.09345, 0.4409, 0.09382, 0.4408, 0.09382, 0.4399, 0.09345, 0.4408, 0.09382, 0.4407, 0.09382, 0.4399, 0.09345, 0.4407, 0.09382, 0.4406, 0.09382, 0.4399, 0.09345, 0.4406, 0.09382, 0.4406, 0.09382, 0.4399, 0.09345, 0.4406, 0.09382, 0.4405, 0.09382, 0.4399, 0.09345, 0.4405, 0.09382, 0.4404, 0.09382, 0.4399, 0.09345, 0.4404, 0.09382, 0.4404, 0.09382, 0.4399, 0.09345, 0.4404, 0.09382, 0.4403, 0.09382, 0.4399, 0.09345, 0.4403, 0.09382, 0.4403, 0.09382, 0.4399, 0.09345, 0.4403, 0.09382, 0.4403, 0.09382, 0.4399, 0.09345, 0.5597, 0.09457, 0.5597, 0.09446, 0.5601, 0.09345, 0.5597, 0.09446, 0.5597, 0.09436, 0.5601, 0.09345, 0.5597, 0.09436, 0.5597, 0.09426, 0.5601, 0.09345, 0.5597, 0.09426, 0.5597, 0.09417, 0.5601, 0.09345, 0.5597, 0.09417, 0.5597, 0.09408, 0.5601, 0.09345, 0.5597, 0.09408, 0.5597, 0.09401, 0.5601, 0.09345, 0.5597, 0.09401, 0.5597, 0.09394, 0.5601, 0.09345, 0.5597, 0.09394, 0.5597, 0.09389, 0.5601, 0.09345, 0.5597, 0.09389, 0.5597, 0.09386, 0.5601, 0.09345, 0.5597, 0.09386, 0.5597, 0.09383, 0.5601, 0.09345, 0.5597, 0.09383, 0.5597, 0.09382, 0.5601, 0.09345, 0.559, 0.1562, 0.5591, 0.1562, 0.5604, 0.1569, 0.5591, 0.1562, 0.5592, 0.1562, 0.5604, 0.1569, 0.5592, 0.1562, 0.5593, 0.1562, 0.5604, 0.1569, 0.5593, 0.1562, 0.5594, 0.1562, 0.5604, 0.1569, 0.5594, 0.1562, 0.5594, 0.1562, 0.5604, 0.1569, 0.5594, 0.1562, 0.5595, 0.1562, 0.5604, 0.1569, 0.5595, 0.1562, 0.5596, 0.1562, 0.5604, 0.1569, 0.5596, 0.1562, 0.5596, 0.1562, 0.5604, 0.1569, 0.5596, 0.1562, 0.5597, 0.1562, 0.5604, 0.1569, 0.5597, 0.1562, 0.5597, 0.1562, 0.5604, 0.1569, 0.5597, 0.1562, 0.5597, 0.1562, 0.5604, 0.1569, 0.559, 0.1562, 0.559, 0.1562, 0.5591, 0.1562, 0.5591, 0.1562, 0.5591, 0.1562, 0.5591, 0.1562, 0.5592, 0.1562, 0.5592, 0.1562, 0.5592, 0.1562, 0.5592, 0.1562, 0.5593, 0.1562, 0.5593, 0.1562, 0.5593, 0.1562, 0.5593, 0.1562, 0.5594, 0.1561, 0.5594, 0.1562, 0.5594, 0.1562, 0.5594, 0.1561, 0.5594, 0.1561, 0.5594, 0.1562, 0.5594, 0.1562, 0.5594, 0.1561, 0.5596, 0.1559, 0.5597, 0.1559, 0.5597, 0.1559, 0.5596, 0.1559, 0.5597, 0.1558, 0.5597, 0.1558, 0.5597, 0.1558, 0.5597, 0.1558, 0.5597, 0.1557, 0.5597, 0.1557, 0.5597, 0.1557, 0.5597, 0.1557, 0.5597, 0.1556, 0.5597, 0.1556, 0.5597, 0.1556, 0.5597, 0.1556, 0.5597, 0.1555, 0.5597, 0.1555, 0.5597, 0.1555, 0.5597, 0.1555, 0.5597, 0.1554, 0.5597, 0.1554, 0.559, 0.09382, 0.559, 0.09382, 0.5591, 0.09382, 0.5591, 0.09383, 0.5591, 0.09383, 0.5591, 0.09382, 0.5592, 0.09382, 0.5592, 0.09383, 0.5592, 0.09383, 0.5592, 0.09382, 0.5593, 0.09382, 0.5593, 0.09385, 0.5593, 0.09385, 0.5593, 0.09382, 0.5594, 0.09382, 0.5594, 0.09386, 0.5594, 0.09386, 0.5594, 0.09382, 0.5594, 0.09382, 0.5594, 0.09389, 0.5594, 0.09389, 0.5594, 0.09382, 0.5597, 0.09408, 0.5596, 0.09408, 0.5596, 0.09408, 0.5597, 0.09408, 0.5597, 0.09417, 0.5597, 0.09417, 0.5597, 0.09417, 0.5597, 0.09417, 0.5597, 0.09426, 0.5597, 0.09426, 0.5597, 0.09426, 0.5597, 0.09426, 0.5597, 0.09436, 0.5597, 0.09436, 0.5597, 0.09436, 0.5597, 0.09436, 0.5597, 0.09446, 0.5597, 0.09446, 0.5597, 0.09446, 0.5597, 0.09446, 0.5597, 0.09457, 0.5597, 0.09457, 0.4403, 0.09457, 0.4403, 0.09457, 0.4403, 0.09446, 0.4403, 0.09446, 0.4403, 0.09446, 0.4403, 0.09446, 0.4403, 0.09436, 0.4403, 0.09436, 0.4403, 0.09436, 0.4403, 0.09436, 0.4403, 0.09426, 0.4403, 0.09426, 0.4403, 0.09426, 0.4403, 0.09426, 0.4403, 0.09417, 0.4403, 0.09417, 0.4403, 0.09417, 0.4403, 0.09417, 0.4403, 0.09408, 0.4404, 0.09408, 0.4404, 0.09408, 0.4403, 0.09408, 0.4406, 0.09382, 0.4406, 0.09389, 0.4406, 0.09389, 0.4406, 0.09382, 0.4406, 0.09382, 0.4406, 0.09386, 0.4406, 0.09386, 0.4406, 0.09382, 0.4407, 0.09382, 0.4407, 0.09385, 0.4407, 0.09385, 0.4407, 0.09382, 0.4408, 0.09382, 0.4408, 0.09383, 0.4408, 0.09383, 0.4408, 0.09382, 0.4409, 0.09382, 0.4409, 0.09383, 0.4409, 0.09383, 0.4409, 0.09382, 0.441, 0.09382, 0.441, 0.09382, 0.441, 0.1562, 0.441, 0.1562, 0.4409, 0.1562, 0.4409, 0.1562, 0.4409, 0.1562, 0.4409, 0.1562, 0.4408, 0.1562, 0.4408, 0.1562, 0.4408, 0.1562, 0.4408, 0.1562, 0.4407, 0.1562, 0.4407, 0.1562, 0.4407, 0.1562, 0.4407, 0.1562, 0.4406, 0.1562, 0.4406, 0.1561, 0.4406, 0.1561, 0.4406, 0.1562, 0.4406, 0.1562, 0.4406, 0.1561, 0.4406, 0.1561, 0.4406, 0.1562, 0.4403, 0.1559, 0.4404, 0.1559, 0.4404, 0.1559, 0.4403, 0.1559, 0.4403, 0.1558, 0.4403, 0.1558, 0.4403, 0.1558, 0.4403, 0.1558, 0.4403, 0.1557, 0.4403, 0.1557, 0.4403, 0.1557, 0.4403, 0.1557, 0.4403, 0.1556, 0.4403, 0.1556, 0.4403, 0.1556, 0.4403, 0.1556, 0.4403, 0.1555, 0.4403, 0.1555, 0.4403, 0.1555, 0.4403, 0.1555, 0.4403, 0.1554, 0.4403, 0.1554, 0.559, 0.1562, 0.441, 0.1562, 0.441, 0.1562, 0.559, 0.1562, 0.5922, 0.5613, 0.4078, 0.5613, 0.375, 0.5285, 0.625, 0.5285, 0.4078, 0.5613, 0.4078, 0.5922, 0.375, 0.625, 0.375, 0.5285, 0.5922, 0.5922, 0.5922, 0.5613, 0.625, 0.5285, 0.625, 0.625, 0.4078, 0.5922, 0.5922, 0.5922, 0.625, 0.625, 0.375, 0.625, 0.4078, 0.5613, 0.5922, 0.5613, 0.5922, 0.5922, 0.4078, 0.5922, 0.4078, 0.5922, 0.4078, 0.5613, 0.4078, 0.5613, 0.4078, 0.5922, 0.5922, 0.5613, 0.5922, 0.5922, 0.5922, 0.5922, 0.5922, 0.5613, 0.4078, 0.5613, 0.5922, 0.5613, 0.5922, 0.5613, 0.4078, 0.5613, 0.9877, 0.879, 0.9869, 0.8984, 0.9844, 0.9172, 0.9804, 0.9348, 0.975, 0.9508, 0.9682, 0.9645, 0.9604, 0.9757, 0.9518, 0.9839, 0.9426, 0.989, 0.9332, 0.9907, 0.7487, 0.9907, 0.5641, 0.9907, 0.5547, 0.989, 0.5455, 0.9839, 0.5369, 0.9757, 0.5291, 0.9645, 0.5224, 0.9508, 0.5169, 0.9348, 0.5129, 0.9172, 0.5104, 0.8984, 0.5096, 0.879, 0.5096, 0.5013, 0.5096, 0.1236, 0.5104, 0.1042, 0.5129, 0.08536, 0.5169, 0.06772, 0.5224, 0.05177, 0.5291, 0.038, 0.5369, 0.02684, 0.5455, 0.01861, 0.5547, 0.01357, 0.5641, 0.01187, 0.9332, 0.01187, 0.9426, 0.01357, 0.9518, 0.01861, 0.9604, 0.02684, 0.9682, 0.038, 0.975, 0.05177, 0.9804, 0.06772, 0.9844, 0.08536, 0.9869, 0.1042, 0.9877, 0.1236, 0.375, 0.2602, 0.375, 0.2643, 0.375, 0.2643, 0.375, 0.2602, 0.375, 0.02357, 0.375, 0.02853, 0.375, 0.02853, 0.375, 0.02357, 0.375, 0.4898, 0.375, 0.5102, 0.375, 0.5102, 0.375, 0.4898, 0.375, 0.2398, 0.375, 0.2602, 0.375, 0.2602, 0.375, 0.2398, 0.375, 0.7736, 0.375, 0.7785, 0.375, 0.7785, 0.375, 0.7736, 0.375, 0.4857, 0.375, 0.4898, 0.375, 0.4898, 0.375, 0.4857, 0.375, 0.2357, 0.375, 0.2398, 0.375, 0.2398, 0.375, 0.2357, 0.375, 0.625, 0.375, 0.7215, 0.375, 0.7215, 0.375, 0.625, 0.375, 0.7688, 0.375, 0.7736, 0.375, 0.7736, 0.375, 0.7688, 0.375, 0.4812, 0.375, 0.4857, 0.375, 0.4857, 0.375, 0.4812, 0.375, 0.2312, 0.375, 0.2357, 0.375, 0.2357, 0.375, 0.2312, 0.375, 0.7643, 0.375, 0.7688, 0.375, 0.7688, 0.375, 0.7643, 0.375, 0.4764, 0.375, 0.4812, 0.375, 0.4812, 0.375, 0.4764, 0.375, 0.2264, 0.375, 0.2312, 0.375, 0.2312, 0.375, 0.2264, 0.375, 0.7602, 0.375, 0.7643, 0.375, 0.7643, 0.375, 0.7602, 0.375, 0.4715, 0.375, 0.4764, 0.375, 0.4764, 0.375, 0.4715, 0.375, 0.2215, 0.375, 0.2264, 0.375, 0.2264, 0.375, 0.2215, 0.375, 0.7398, 0.375, 0.7602, 0.375, 0.7602, 0.375, 0.7398, 0.375, 0.9715, 0.375, 0.9764, 0.375, 0.9764, 0.375, 0.9715, 0.375, 0.2785, 0.375, 0.375, 0.375, 0.375, 0.375, 0.2785, 0.375, 0.7357, 0.375, 0.7398, 0.375, 0.7398, 0.375, 0.7357, 0.375, 0.9764, 0.375, 0.9812, 0.375, 0.9812, 0.375, 0.9764, 0.375, 0.5285, 0.375, 0.625, 0.375, 0.625, 0.375, 0.5285, 0.375, 0.7312, 0.375, 0.7357, 0.375, 0.7357, 0.375, 0.7312, 0.375, 0.9812, 0.375, 0.9857, 0.375, 0.9857, 0.375, 0.9812, 0.375, 0.02853, 0.375, 0.2215, 0.375, 0.2215, 0.375, 0.02853, 0.375, 0.7264, 0.375, 0.7312, 0.375, 0.7312, 0.375, 0.7264, 0.375, 0.9857, 0.375, 1.0, 0.375, 1.0, 0.375, 0.9857, 0.375, 0.7785, 0.375, 0.9715, 0.375, 0.9715, 0.375, 0.7785, 0.375, 0.375, 0.375, 0.4715, 0.375, 0.4715, 0.375, 0.375, 0.375, 0.7215, 0.375, 0.7264, 0.375, 0.7264, 0.375, 0.7215, 0.375, 0.0, 0.375, 0.01019, 0.375, 0.01019, 0.375, 0.0, 0.375, 0.5236, 0.375, 0.5285, 0.375, 0.5285, 0.375, 0.5236, 0.375, 0.2736, 0.375, 0.2785, 0.375, 0.2785, 0.375, 0.2736, 0.375, 0.01019, 0.375, 0.01426, 0.375, 0.01426, 0.375, 0.01019, 0.375, 0.5188, 0.375, 0.5236, 0.375, 0.5236, 0.375, 0.5188, 0.375, 0.2688, 0.375, 0.2736, 0.375, 0.2736, 0.375, 0.2688, 0.375, 0.01426, 0.375, 0.01877, 0.375, 0.01877, 0.375, 0.01426, 0.375, 0.5143, 0.375, 0.5188, 0.375, 0.5188, 0.375, 0.5143, 0.375, 0.2643, 0.375, 0.2688, 0.375, 0.2688, 0.375, 0.2643, 0.375, 0.01877, 0.375, 0.02357, 0.375, 0.02357, 0.375, 0.01877])
me_cube.materials.append(mat_phone)
me_cube.materials.append(mat_front)
me_cube.materials.append(mat_back)
me_cube.use_mirror_vertex_groups = False
me_cube.update()

# ---- objects
ob_cube = bpy.data.objects.new('Cube', me_cube)

# ---- transforms, parenting, visibility, modifiers, constraints
ob_cube.location = (0.01633, -0.04899, 0.0)
ob_cube.scale = (1.097, 2.347, 0.1772)
ob_cube.lock_rotations_4d = False
ob_cube.empty_display_type = 'ARROWS'
ob_cube.lineart.crease_threshold = 0.0

# ---- collection membership
col_collection.objects.link(ob_cube)

# ---- scene / render settings (as saved in the file)
scene.frame_start = 1; scene.frame_end = 250; scene.frame_set(1)
scene.render.engine = 'BLENDER_EEVEE_NEXT'
scene.view_settings.view_transform = 'Standard'
bpy.context.view_layer.update()

# ---- added for rendering (the .blend has no active camera and no usable light): camera, sun
cam_auto = bpy.data.cameras.new('AutoCamera')
cam_auto.lens = 50.0
cam_auto.sensor_width = 36.0
cam_auto.clip_end = 1000.0
ob_auto_camera = bpy.data.objects.new('AutoCamera', cam_auto)
scene.collection.objects.link(ob_auto_camera)
ob_auto_camera.location = (4.87342, -5.88058, 3.88773)
ob_auto_camera.rotation_euler = (1.09748, -7.21219e-08, 0.694738)
scene.camera = ob_auto_camera
light_auto_sun = bpy.data.lights.new('AutoSun', 'SUN')
light_auto_sun.energy = 3.0
light_auto_sun.angle = 0.0523599
ob_auto_sun = bpy.data.objects.new('AutoSun', light_auto_sun)
scene.collection.objects.link(ob_auto_sun)
ob_auto_sun.rotation_euler = (0.872665, 0.174533, 0.523599)
bpy.context.view_layer.update()
